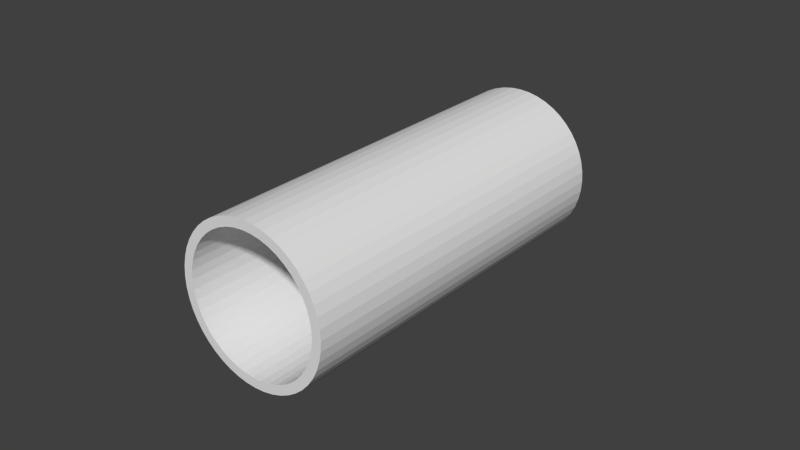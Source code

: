 # Source: Dispenser4.blend  (saved by Blender 2.72.0; exported with 4.5.12 LTS)
import bpy
from mathutils import Matrix  # noqa: F401  (used for matrix-valued properties, if any)

bpy.ops.wm.read_factory_settings(use_empty=True)
scene = bpy.context.scene
scene.name = 'Scene'

# ---- collections
col_collection_1 = bpy.data.collections.new('Collection 1'); scene.collection.children.link(col_collection_1)

# ---- world
world_world = bpy.data.worlds.new('World'); scene.world = world_world
world_world.color = (0.05088, 0.05088, 0.05088)
world_world.use_sun_shadow = False
world_world.sun_shadow_jitter_overblur = 0.0
world_world.cycles.sampling_method = 'MANUAL'
world_world.cycles.sample_map_resolution = 256

# ---- meshes
me_dispenser4 = bpy.data.meshes.new('Dispenser4')
me_dispenser4.from_pydata([(-0.02179, 0.12, 0.003062), (-0.02179, 0.06, 0.003062), (-0.022, 0.12, 2.694e-18), (-0.02115, 0.06, 0.006064), (-0.02115, 0.12, 0.006064), (-0.0201, 0.06, 0.008948), (-0.0201, 0.0, 0.008948), (-0.01866, 0.0, 0.01166), (-0.02115, 0.0, 0.006064), (-0.02179, 0.0, 0.003062), (-0.022, 0.06, -2.694e-18), (-0.022, 0.0, 2.694e-18), (-0.02179, 0.06, -0.003062), (-0.02179, 0.0, -0.003062), (-0.02115, 0.06, -0.006064), (-0.02115, 0.0, -0.006064), (-0.0201, 0.06, -0.008948), (-0.0201, 0.0, -0.008948), (-0.01866, 0.06, -0.01166), (-0.01866, 0.0, -0.01166), (-0.01685, 0.06, -0.01414), (-0.01685, 0.0, -0.01414), (-0.01472, 0.06, -0.01635), (-0.01472, 0.0, -0.01635), (-0.0123, 0.06, -0.01824), (-0.0123, 0.0, -0.01824), (-0.009644, 0.06, -0.01977), (-0.009644, 0.0, -0.01977), (-0.006798, 0.06, -0.02092), (-0.006798, 0.0, -0.02092), (-0.00382, 0.06, -0.02167), (-0.00382, 0.0, -0.02167), (-0.0007678, 0.06, -0.02199), (-0.0007678, 0.0, -0.02199), (0.0023, 0.06, -0.02188), (0.0023, 0.0, -0.02188), (0.005322, 0.06, -0.02135), (0.005322, 0.0, -0.02135), (0.008241, 0.06, -0.0204), (0.008241, 0.0, -0.0204), (0.011, 0.06, -0.01905), (0.011, 0.0, -0.01905), (0.01354, 0.06, -0.01734), (0.01354, 0.0, -0.01734), (0.01583, 0.06, -0.01528), (0.01583, 0.0, -0.01528), (0.0178, 0.06, -0.01293), (0.0178, 0.0, -0.01293), (0.01942, 0.06, -0.01033), (0.01942, 0.0, -0.01033), (0.02067, 0.06, -0.007524), (0.02067, 0.0, -0.007524), (0.02152, 0.06, -0.004574), (0.02152, 0.0, -0.004574), (0.02195, 0.06, -0.001535), (0.02195, 0.0, -0.001535), (0.02195, 0.06, 0.001535), (0.02195, 0.0, 0.001535), (0.02152, 0.06, 0.004574), (0.02152, 0.0, 0.004574), (0.02067, 0.06, 0.007524), (0.02067, 0.0, 0.007524), (0.01942, 0.06, 0.01033), (0.01942, 0.0, 0.01033), (0.0178, 0.06, 0.01293), (0.0178, 0.0, 0.01293), (0.01583, 0.06, 0.01528), (0.01583, 0.0, 0.01528), (0.01354, 0.06, 0.01734), (0.01354, 0.0, 0.01734), (0.011, 0.06, 0.01905), (0.011, 0.0, 0.01905), (0.008241, 0.06, 0.0204), (0.008241, 0.0, 0.0204), (0.005322, 0.06, 0.02135), (0.005322, 0.0, 0.02135), (0.0023, 0.06, 0.02188), (0.0023, 0.0, 0.02188), (-0.0007678, 0.06, 0.02199), (-0.0007678, 0.0, 0.02199), (-0.00382, 0.06, 0.02167), (-0.00382, 0.0, 0.02167), (-0.006798, 0.06, 0.02092), (-0.006798, 0.0, 0.02092), (-0.009644, 0.06, 0.01977), (-0.009644, 0.0, 0.01977), (-0.0123, 0.06, 0.01824), (-0.0123, 0.0, 0.01824), (-0.01472, 0.06, 0.01635), (-0.01472, 0.0, 0.01635), (-0.01685, 0.06, 0.01414), (-0.01685, 0.0, 0.01414), (-0.01866, 0.06, 0.01166), (-0.0201, 0.12, 0.008948), (-0.01866, 0.12, 0.01166), (-0.01685, 0.12, 0.01414), (-0.01472, 0.12, 0.01635), (-0.0123, 0.12, 0.01824), (-0.009644, 0.12, 0.01977), (-0.006798, 0.12, 0.02092), (-0.00382, 0.12, 0.02167), (-0.0007678, 0.12, 0.02199), (0.0023, 0.12, 0.02188), (0.005322, 0.12, 0.02135), (0.008241, 0.12, 0.0204), (0.011, 0.12, 0.01905), (0.01354, 0.12, 0.01734), (0.01583, 0.12, 0.01528), (0.0178, 0.12, 0.01293), (0.01942, 0.12, 0.01033), (0.02067, 0.12, 0.007524), (0.02152, 0.12, 0.004574), (0.02195, 0.12, 0.001535), (0.02195, 0.12, -0.001535), (0.02152, 0.12, -0.004574), (0.02067, 0.12, -0.007524), (0.01942, 0.12, -0.01033), (0.0178, 0.12, -0.01293), (0.01583, 0.12, -0.01528), (0.01354, 0.12, -0.01734), (0.011, 0.12, -0.01905), (0.008241, 0.12, -0.0204), (0.005322, 0.12, -0.02135), (0.0023, 0.12, -0.02188), (-0.0007678, 0.12, -0.02199), (-0.00382, 0.12, -0.02167), (-0.006798, 0.12, -0.02092), (-0.009644, 0.12, -0.01977), (-0.0123, 0.12, -0.01824), (-0.01472, 0.12, -0.01635), (-0.01685, 0.12, -0.01414), (-0.01866, 0.12, -0.01166), (-0.0201, 0.12, -0.008948), (-0.02115, 0.12, -0.006064), (-0.02179, 0.12, -0.003062), (-0.02479, 0.12, -0.003263), (-0.02479, 0.06, -0.003263), (-0.025, 0.12, 3.062e-18), (-0.02415, 0.06, -0.00647), (-0.02415, 0.12, -0.00647), (-0.0231, 0.06, -0.009567), (-0.0231, 0.0, -0.009567), (-0.02165, 0.0, -0.0125), (-0.02415, 0.0, -0.00647), (-0.02479, 0.0, -0.003263), (-0.025, 0.06, 3.062e-18), (-0.025, 0.0, 3.062e-18), (-0.02479, 0.06, 0.003263), (-0.02479, 0.0, 0.003263), (-0.02415, 0.06, 0.00647), (-0.02415, 0.0, 0.00647), (-0.0231, 0.06, 0.009567), (-0.0231, 0.0, 0.009567), (-0.02165, 0.06, 0.0125), (-0.02165, 0.0, 0.0125), (-0.01983, 0.06, 0.01522), (-0.01983, 0.0, 0.01522), (-0.01768, 0.06, 0.01768), (-0.01768, 0.0, 0.01768), (-0.01522, 0.06, 0.01983), (-0.01522, 0.0, 0.01983), (-0.0125, 0.06, 0.02165), (-0.0125, 0.0, 0.02165), (-0.009567, 0.06, 0.0231), (-0.009567, 0.0, 0.0231), (-0.00647, 0.06, 0.02415), (-0.00647, 0.0, 0.02415), (-0.003263, 0.06, 0.02479), (-0.003263, 0.0, 0.02479), (1.531e-18, 0.06, 0.025), (1.531e-18, 0.0, 0.025), (0.003263, 0.06, 0.02479), (0.003263, 0.0, 0.02479), (0.00647, 0.06, 0.02415), (0.00647, 0.0, 0.02415), (0.009567, 0.06, 0.0231), (0.009567, 0.0, 0.0231), (0.0125, 0.06, 0.02165), (0.0125, 0.0, 0.02165), (0.01522, 0.06, 0.01983), (0.01522, 0.0, 0.01983), (0.01768, 0.06, 0.01768), (0.01768, 0.0, 0.01768), (0.01983, 0.06, 0.01522), (0.01983, 0.0, 0.01522), (0.02165, 0.06, 0.0125), (0.02165, 0.0, 0.0125), (0.0231, 0.06, 0.009567), (0.0231, 0.0, 0.009567), (0.02415, 0.06, 0.00647), (0.02415, 0.0, 0.00647), (0.02479, 0.06, 0.003263), (0.02479, 0.0, 0.003263), (0.025, 0.06, 0.0), (0.025, 0.0, 0.0), (0.02479, 0.06, -0.003263), (0.02479, 0.0, -0.003263), (0.02415, 0.06, -0.00647), (0.02415, 0.0, -0.00647), (0.0231, 0.06, -0.009567), (0.0231, 0.0, -0.009567), (0.02165, 0.06, -0.0125), (0.02165, 0.0, -0.0125), (0.01983, 0.06, -0.01522), (0.01983, 0.0, -0.01522), (0.01768, 0.06, -0.01768), (0.01768, 0.0, -0.01768), (0.01522, 0.06, -0.01983), (0.01522, 0.0, -0.01983), (0.0125, 0.06, -0.02165), (0.0125, 0.0, -0.02165), (0.009567, 0.06, -0.0231), (0.009567, 0.0, -0.0231), (0.00647, 0.06, -0.02415), (0.00647, 0.0, -0.02415), (0.003263, 0.06, -0.02479), (0.003263, 0.0, -0.02479), (1.531e-18, 0.06, -0.025), (1.531e-18, 0.0, -0.025), (-0.003263, 0.06, -0.02479), (-0.003263, 0.0, -0.02479), (-0.00647, 0.06, -0.02415), (-0.00647, 0.0, -0.02415), (-0.009567, 0.06, -0.0231), (-0.009567, 0.0, -0.0231), (-0.0125, 0.06, -0.02165), (-0.0125, 0.0, -0.02165), (-0.01522, 0.06, -0.01983), (-0.01522, 0.0, -0.01983), (-0.01768, 0.06, -0.01768), (-0.01768, 0.0, -0.01768), (-0.01983, 0.06, -0.01522), (-0.01983, 0.0, -0.01522), (-0.02165, 0.06, -0.0125), (-0.0231, 0.12, -0.009567), (-0.02165, 0.12, -0.0125), (-0.01983, 0.12, -0.01522), (-0.01768, 0.12, -0.01768), (-0.01522, 0.12, -0.01983), (-0.0125, 0.12, -0.02165), (-0.009567, 0.12, -0.0231), (-0.00647, 0.12, -0.02415), (-0.003263, 0.12, -0.02479), (1.531e-18, 0.12, -0.025), (0.003263, 0.12, -0.02479), (0.00647, 0.12, -0.02415), (0.009567, 0.12, -0.0231), (0.0125, 0.12, -0.02165), (0.01522, 0.12, -0.01983), (0.01768, 0.12, -0.01768), (0.01983, 0.12, -0.01522), (0.02165, 0.12, -0.0125), (0.0231, 0.12, -0.009567), (0.02415, 0.12, -0.00647), (0.02479, 0.12, -0.003263), (0.025, 0.12, 0.0), (0.02479, 0.12, 0.003263), (0.02415, 0.12, 0.00647), (0.0231, 0.12, 0.009567), (0.02165, 0.12, 0.0125), (0.01983, 0.12, 0.01522), (0.01768, 0.12, 0.01768), (0.01522, 0.12, 0.01983), (0.0125, 0.12, 0.02165), (0.009567, 0.12, 0.0231), (0.00647, 0.12, 0.02415), (0.003263, 0.12, 0.02479), (1.531e-18, 0.12, 0.025), (-0.003263, 0.12, 0.02479), (-0.00647, 0.12, 0.02415), (-0.009567, 0.12, 0.0231), (-0.0125, 0.12, 0.02165), (-0.01522, 0.12, 0.01983), (-0.01768, 0.12, 0.01768), (-0.01983, 0.12, 0.01522), (-0.02165, 0.12, 0.0125), (-0.0231, 0.12, 0.009567), (-0.02415, 0.12, 0.00647), (-0.02479, 0.12, 0.003263)], [], [(0, 1, 2), (0, 3, 1), (0, 4, 3), (3, 4, 5), (6, 5, 7), (6, 3, 5), (6, 8, 3), (3, 8, 1), (1, 8, 9), (10, 9, 11), (12, 11, 13), (14, 13, 15), (16, 15, 17), (18, 17, 19), (20, 19, 21), (22, 21, 23), (24, 23, 25), (26, 25, 27), (28, 27, 29), (30, 29, 31), (32, 31, 33), (34, 33, 35), (36, 35, 37), (38, 37, 39), (40, 39, 41), (42, 41, 43), (44, 43, 45), (46, 45, 47), (48, 47, 49), (50, 49, 51), (52, 51, 53), (54, 53, 55), (56, 55, 57), (58, 57, 59), (60, 59, 61), (62, 61, 63), (64, 63, 65), (66, 65, 67), (68, 67, 69), (70, 69, 71), (72, 71, 73), (74, 73, 75), (76, 75, 77), (78, 77, 79), (80, 79, 81), (82, 81, 83), (84, 83, 85), (86, 85, 87), (88, 87, 89), (90, 89, 91), (92, 91, 7), (5, 92, 7), (5, 93, 92), (5, 4, 93), (93, 94, 92), (92, 94, 90), (91, 92, 90), (94, 95, 90), (90, 95, 88), (89, 90, 88), (95, 96, 88), (88, 96, 86), (87, 88, 86), (96, 97, 86), (86, 97, 84), (85, 86, 84), (97, 98, 84), (84, 98, 82), (83, 84, 82), (98, 99, 82), (82, 99, 80), (81, 82, 80), (99, 100, 80), (80, 100, 78), (79, 80, 78), (100, 101, 78), (78, 101, 76), (77, 78, 76), (101, 102, 76), (76, 102, 74), (75, 76, 74), (102, 103, 74), (74, 103, 72), (73, 74, 72), (103, 104, 72), (72, 104, 70), (71, 72, 70), (104, 105, 70), (70, 105, 68), (69, 70, 68), (105, 106, 68), (68, 106, 66), (67, 68, 66), (106, 107, 66), (66, 107, 64), (65, 66, 64), (107, 108, 64), (64, 108, 62), (63, 64, 62), (108, 109, 62), (62, 109, 60), (61, 62, 60), (109, 110, 60), (60, 110, 58), (59, 60, 58), (110, 111, 58), (58, 111, 56), (57, 58, 56), (111, 112, 56), (56, 112, 54), (55, 56, 54), (112, 113, 54), (54, 113, 52), (53, 54, 52), (113, 114, 52), (52, 114, 50), (51, 52, 50), (114, 115, 50), (50, 115, 48), (49, 50, 48), (115, 116, 48), (48, 116, 46), (47, 48, 46), (116, 117, 46), (46, 117, 44), (45, 46, 44), (117, 118, 44), (44, 118, 42), (43, 44, 42), (118, 119, 42), (42, 119, 40), (41, 42, 40), (119, 120, 40), (40, 120, 38), (39, 40, 38), (120, 121, 38), (38, 121, 36), (37, 38, 36), (121, 122, 36), (36, 122, 34), (35, 36, 34), (122, 123, 34), (34, 123, 32), (33, 34, 32), (123, 124, 32), (32, 124, 30), (31, 32, 30), (124, 125, 30), (30, 125, 28), (29, 30, 28), (125, 126, 28), (28, 126, 26), (27, 28, 26), (126, 127, 26), (26, 127, 24), (25, 26, 24), (127, 128, 24), (24, 128, 22), (23, 24, 22), (128, 129, 22), (22, 129, 20), (21, 22, 20), (129, 130, 20), (20, 130, 18), (19, 20, 18), (130, 131, 18), (18, 131, 16), (17, 18, 16), (131, 132, 16), (16, 132, 14), (15, 16, 14), (132, 133, 14), (14, 133, 12), (13, 14, 12), (133, 134, 12), (12, 134, 10), (11, 12, 10), (134, 2, 10), (10, 2, 1), (9, 10, 1), (135, 136, 137), (135, 138, 136), (135, 139, 138), (138, 139, 140), (141, 140, 142), (141, 138, 140), (141, 143, 138), (138, 143, 136), (136, 143, 144), (145, 144, 146), (147, 146, 148), (149, 148, 150), (151, 150, 152), (153, 152, 154), (155, 154, 156), (157, 156, 158), (159, 158, 160), (161, 160, 162), (163, 162, 164), (165, 164, 166), (167, 166, 168), (169, 168, 170), (171, 170, 172), (173, 172, 174), (175, 174, 176), (177, 176, 178), (179, 178, 180), (181, 180, 182), (183, 182, 184), (185, 184, 186), (187, 186, 188), (189, 188, 190), (191, 190, 192), (193, 192, 194), (195, 194, 196), (197, 196, 198), (199, 198, 200), (201, 200, 202), (203, 202, 204), (205, 204, 206), (207, 206, 208), (209, 208, 210), (211, 210, 212), (213, 212, 214), (215, 214, 216), (217, 216, 218), (219, 218, 220), (221, 220, 222), (223, 222, 224), (225, 224, 226), (227, 226, 228), (229, 228, 230), (231, 230, 232), (233, 232, 142), (140, 233, 142), (140, 234, 233), (140, 139, 234), (234, 235, 233), (233, 235, 231), (232, 233, 231), (235, 236, 231), (231, 236, 229), (230, 231, 229), (236, 237, 229), (229, 237, 227), (228, 229, 227), (237, 238, 227), (227, 238, 225), (226, 227, 225), (238, 239, 225), (225, 239, 223), (224, 225, 223), (239, 240, 223), (223, 240, 221), (222, 223, 221), (240, 241, 221), (221, 241, 219), (220, 221, 219), (241, 242, 219), (219, 242, 217), (218, 219, 217), (242, 243, 217), (217, 243, 215), (216, 217, 215), (243, 244, 215), (215, 244, 213), (214, 215, 213), (244, 245, 213), (213, 245, 211), (212, 213, 211), (245, 246, 211), (211, 246, 209), (210, 211, 209), (246, 247, 209), (209, 247, 207), (208, 209, 207), (247, 248, 207), (207, 248, 205), (206, 207, 205), (248, 249, 205), (205, 249, 203), (204, 205, 203), (249, 250, 203), (203, 250, 201), (202, 203, 201), (250, 251, 201), (201, 251, 199), (200, 201, 199), (251, 252, 199), (199, 252, 197), (198, 199, 197), (252, 253, 197), (197, 253, 195), (196, 197, 195), (253, 254, 195), (195, 254, 193), (194, 195, 193), (254, 255, 193), (193, 255, 191), (192, 193, 191), (255, 256, 191), (191, 256, 189), (190, 191, 189), (256, 257, 189), (189, 257, 187), (188, 189, 187), (257, 258, 187), (187, 258, 185), (186, 187, 185), (258, 259, 185), (185, 259, 183), (184, 185, 183), (259, 260, 183), (183, 260, 181), (182, 183, 181), (260, 261, 181), (181, 261, 179), (180, 181, 179), (261, 262, 179), (179, 262, 177), (178, 179, 177), (262, 263, 177), (177, 263, 175), (176, 177, 175), (263, 264, 175), (175, 264, 173), (174, 175, 173), (264, 265, 173), (173, 265, 171), (172, 173, 171), (265, 266, 171), (171, 266, 169), (170, 171, 169), (266, 267, 169), (169, 267, 167), (168, 169, 167), (267, 268, 167), (167, 268, 165), (166, 167, 165), (268, 269, 165), (165, 269, 163), (164, 165, 163), (269, 270, 163), (163, 270, 161), (162, 163, 161), (270, 271, 161), (161, 271, 159), (160, 161, 159), (271, 272, 159), (159, 272, 157), (158, 159, 157), (272, 273, 157), (157, 273, 155), (156, 157, 155), (273, 274, 155), (155, 274, 153), (154, 155, 153), (274, 275, 153), (153, 275, 151), (152, 153, 151), (275, 276, 151), (151, 276, 149), (150, 151, 149), (276, 277, 149), (149, 277, 147), (148, 149, 147), (277, 278, 147), (147, 278, 145), (146, 147, 145), (278, 137, 145), (145, 137, 136), (144, 145, 136), (134, 135, 2), (134, 139, 135), (134, 133, 139), (139, 133, 234), (234, 133, 132), (235, 132, 131), (236, 131, 130), (237, 130, 129), (238, 129, 128), (239, 128, 127), (240, 127, 126), (241, 126, 125), (242, 125, 124), (243, 124, 123), (244, 123, 122), (245, 122, 121), (246, 121, 120), (247, 120, 248), (247, 246, 120), (234, 132, 235), (235, 131, 236), (236, 130, 237), (237, 129, 238), (238, 128, 239), (239, 127, 240), (240, 126, 241), (241, 125, 242), (242, 124, 243), (243, 123, 244), (244, 122, 245), (245, 121, 246), (120, 119, 248), (248, 119, 249), (249, 119, 118), (250, 118, 117), (251, 117, 116), (252, 116, 115), (253, 115, 114), (254, 114, 113), (255, 113, 112), (256, 112, 111), (257, 111, 110), (258, 110, 109), (259, 109, 108), (260, 108, 107), (261, 107, 106), (262, 106, 105), (263, 105, 264), (263, 262, 105), (249, 118, 250), (250, 117, 251), (251, 116, 252), (252, 115, 253), (253, 114, 254), (254, 113, 255), (255, 112, 256), (256, 111, 257), (257, 110, 258), (258, 109, 259), (259, 108, 260), (260, 107, 261), (261, 106, 262), (105, 104, 264), (264, 104, 265), (265, 104, 103), (266, 103, 102), (267, 102, 101), (268, 101, 100), (269, 100, 99), (270, 99, 98), (271, 98, 97), (272, 97, 96), (273, 96, 95), (274, 95, 94), (275, 94, 93), (276, 93, 4), (277, 4, 0), (278, 0, 2), (137, 2, 135), (137, 278, 2), (265, 103, 266), (266, 102, 267), (267, 101, 268), (268, 100, 269), (269, 99, 270), (270, 98, 271), (271, 97, 272), (272, 96, 273), (273, 95, 274), (274, 94, 275), (275, 93, 276), (276, 4, 277), (277, 0, 278), (9, 148, 11), (9, 150, 148), (9, 8, 150), (150, 8, 152), (152, 8, 6), (154, 6, 7), (156, 7, 91), (158, 91, 89), (160, 89, 87), (162, 87, 85), (164, 85, 83), (166, 83, 81), (168, 81, 79), (170, 79, 77), (172, 77, 75), (174, 75, 73), (176, 73, 71), (178, 71, 180), (178, 176, 71), (152, 6, 154), (154, 7, 156), (156, 91, 158), (158, 89, 160), (160, 87, 162), (162, 85, 164), (164, 83, 166), (166, 81, 168), (168, 79, 170), (170, 77, 172), (172, 75, 174), (174, 73, 176), (71, 69, 180), (180, 69, 182), (182, 69, 67), (184, 67, 65), (186, 65, 63), (188, 63, 61), (190, 61, 59), (192, 59, 57), (194, 57, 55), (196, 55, 53), (198, 53, 51), (200, 51, 49), (202, 49, 47), (204, 47, 45), (206, 45, 43), (208, 43, 41), (210, 41, 212), (210, 208, 41), (182, 67, 184), (184, 65, 186), (186, 63, 188), (188, 61, 190), (190, 59, 192), (192, 57, 194), (194, 55, 196), (196, 53, 198), (198, 51, 200), (200, 49, 202), (202, 47, 204), (204, 45, 206), (206, 43, 208), (41, 39, 212), (212, 39, 214), (214, 39, 37), (216, 37, 35), (218, 35, 33), (220, 33, 31), (222, 31, 29), (224, 29, 27), (226, 27, 25), (228, 25, 23), (230, 23, 21), (232, 21, 19), (142, 19, 17), (141, 17, 15), (143, 15, 13), (144, 13, 11), (146, 11, 148), (146, 144, 11), (214, 37, 216), (216, 35, 218), (218, 33, 220), (220, 31, 222), (222, 29, 224), (224, 27, 226), (226, 25, 228), (228, 23, 230), (230, 21, 232), (232, 19, 142), (142, 17, 141), (141, 15, 143), (143, 13, 144)])
me_dispenser4.use_remesh_preserve_volume = False
me_dispenser4.use_remesh_preserve_attributes = False
me_dispenser4.use_mirror_vertex_groups = False
me_dispenser4.update()

# ---- objects
ob_dispenser4 = bpy.data.objects.new('Dispenser4', me_dispenser4)

# ---- transforms, parenting, visibility, modifiers, constraints
ob_dispenser4.location = (0.0, 0.0, 0.0)
ob_dispenser4.lineart.crease_threshold = 0.0

# ---- collection membership
col_collection_1.objects.link(ob_dispenser4)

# ---- scene / render settings (as saved in the file)
scene.frame_start = 1; scene.frame_end = 250; scene.frame_set(1)
scene.render.engine = 'BLENDER_EEVEE_NEXT'
scene.render.resolution_percentage = 50
scene.render.dither_intensity = 0.0
scene.cycles.use_denoising = False
scene.cycles.samples = 10
scene.cycles.sampling_pattern = 'TABULATED_SOBOL'
scene.cycles.light_sampling_threshold = 0.0
scene.cycles.use_adaptive_sampling = False
scene.cycles.use_light_tree = False
scene.cycles.blur_glossy = 0.0
scene.cycles.pixel_filter_type = 'GAUSSIAN'
scene.cycles.sample_clamp_indirect = 0.0
scene.view_settings.view_transform = 'Standard'
bpy.context.view_layer.update()

# ---- added for rendering (the .blend has no active camera and no usable light): camera, sun
cam_auto = bpy.data.cameras.new('AutoCamera')
cam_auto.lens = 50.0
cam_auto.sensor_width = 36.0
cam_auto.clip_end = 1000.0
ob_auto_camera = bpy.data.objects.new('AutoCamera', cam_auto)
scene.collection.objects.link(ob_auto_camera)
ob_auto_camera.location = (0.185045, -0.162054, 0.148036)
ob_auto_camera.rotation_euler = (1.09748, -7.21219e-08, 0.694738)
scene.camera = ob_auto_camera
light_auto_sun = bpy.data.lights.new('AutoSun', 'SUN')
light_auto_sun.energy = 3.0
light_auto_sun.angle = 0.0523599
ob_auto_sun = bpy.data.objects.new('AutoSun', light_auto_sun)
scene.collection.objects.link(ob_auto_sun)
ob_auto_sun.rotation_euler = (0.872665, 0.174533, 0.523599)
bpy.context.view_layer.update()
